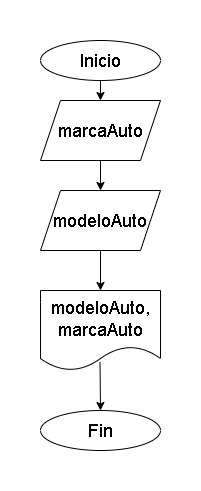

The diagram above was exported from draw.io. Its source (the exported page's mxGraphModel, read from the mxfile embedded in the PNG):
<mxGraphModel dx="830" dy="361" grid="1" gridSize="10" guides="1" tooltips="1" connect="1" arrows="1" fold="1" page="1" pageScale="1" pageWidth="827" pageHeight="1169" math="0" shadow="0">
  <root>
    <mxCell id="0" />
    <mxCell id="1" parent="0" />
    <mxCell id="XlXcjIKMP82nG54F4uhg-16" style="edgeStyle=orthogonalEdgeStyle;rounded=0;orthogonalLoop=1;jettySize=auto;html=1;exitX=0.5;exitY=1;exitDx=0;exitDy=0;entryX=0.5;entryY=0;entryDx=0;entryDy=0;" parent="1" source="XlXcjIKMP82nG54F4uhg-3" edge="1">
      <mxGeometry relative="1" as="geometry">
        <mxPoint x="70" y="70" as="targetPoint" />
      </mxGeometry>
    </mxCell>
    <mxCell id="XlXcjIKMP82nG54F4uhg-3" value="&lt;font style=&quot;font-size: 18px;&quot;&gt;Inicio&lt;/font&gt;" style="ellipse;whiteSpace=wrap;html=1;" parent="1" vertex="1">
      <mxGeometry x="10" y="10" width="120" height="40" as="geometry" />
    </mxCell>
    <mxCell id="XlXcjIKMP82nG54F4uhg-4" value="&lt;font style=&quot;font-size: 18px;&quot;&gt;Fin&lt;/font&gt;" style="ellipse;whiteSpace=wrap;html=1;" parent="1" vertex="1">
      <mxGeometry x="10" y="380" width="120" height="40" as="geometry" />
    </mxCell>
    <mxCell id="k-tDgucNadOaeffGSw9J-2" style="edgeStyle=orthogonalEdgeStyle;rounded=0;orthogonalLoop=1;jettySize=auto;html=1;exitX=0.5;exitY=1;exitDx=0;exitDy=0;entryX=0.5;entryY=0;entryDx=0;entryDy=0;" edge="1" parent="1" source="XlXcjIKMP82nG54F4uhg-6" target="k-tDgucNadOaeffGSw9J-1">
      <mxGeometry relative="1" as="geometry" />
    </mxCell>
    <mxCell id="XlXcjIKMP82nG54F4uhg-6" value="&lt;font style=&quot;font-size: 18px;&quot;&gt;marcaAuto&lt;/font&gt;" style="shape=parallelogram;perimeter=parallelogramPerimeter;whiteSpace=wrap;html=1;fixedSize=1;" parent="1" vertex="1">
      <mxGeometry x="10" y="70" width="120" height="60" as="geometry" />
    </mxCell>
    <mxCell id="k-tDgucNadOaeffGSw9J-4" style="edgeStyle=orthogonalEdgeStyle;rounded=0;orthogonalLoop=1;jettySize=auto;html=1;exitX=0.5;exitY=1;exitDx=0;exitDy=0;entryX=0.5;entryY=0;entryDx=0;entryDy=0;" edge="1" parent="1" source="k-tDgucNadOaeffGSw9J-1" target="k-tDgucNadOaeffGSw9J-3">
      <mxGeometry relative="1" as="geometry" />
    </mxCell>
    <mxCell id="k-tDgucNadOaeffGSw9J-1" value="&lt;font style=&quot;font-size: 18px;&quot;&gt;modeloAuto&lt;/font&gt;" style="shape=parallelogram;perimeter=parallelogramPerimeter;whiteSpace=wrap;html=1;fixedSize=1;" vertex="1" parent="1">
      <mxGeometry x="10" y="160" width="120" height="60" as="geometry" />
    </mxCell>
    <mxCell id="k-tDgucNadOaeffGSw9J-3" value="&lt;font style=&quot;font-size: 18px;&quot;&gt;modeloAuto, marcaAuto&lt;/font&gt;" style="shape=document;whiteSpace=wrap;html=1;boundedLbl=1;" vertex="1" parent="1">
      <mxGeometry x="10" y="260" width="120" height="80" as="geometry" />
    </mxCell>
    <mxCell id="k-tDgucNadOaeffGSw9J-5" value="" style="endArrow=classic;html=1;rounded=0;exitX=0.496;exitY=0.895;exitDx=0;exitDy=0;exitPerimeter=0;entryX=0.5;entryY=0;entryDx=0;entryDy=0;" edge="1" parent="1" source="k-tDgucNadOaeffGSw9J-3" target="XlXcjIKMP82nG54F4uhg-4">
      <mxGeometry width="50" height="50" relative="1" as="geometry">
        <mxPoint x="90" y="390" as="sourcePoint" />
        <mxPoint x="140" y="340" as="targetPoint" />
      </mxGeometry>
    </mxCell>
  </root>
</mxGraphModel>